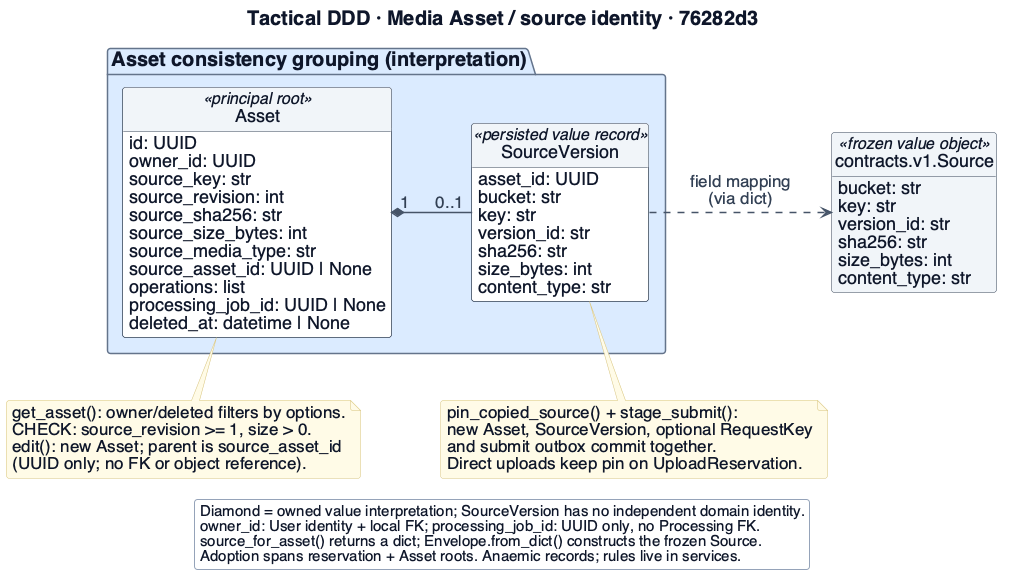

The diagram above was rendered by PlantUML. Its source (embedded in the PNG):
@startuml
!include _style.iuml
skinparam dpi 96
skinparam defaultFontSize 20
skinparam classAttributeFontSize 18
skinparam classStereotypeFontSize 16
skinparam ArrowFontSize 17
skinparam NoteFontSize 17
skinparam LegendFontSize 15
skinparam titleFontSize 20
skinparam nodesep 80
skinparam ranksep 60
hide circle
hide empty methods

top to bottom direction
title Tactical DDD · Media Asset / source identity · 76282d3
package "Asset consistency grouping (interpretation)" $MEDIA {
 class Asset <<principal root>> {
  id: UUID
  owner_id: UUID
  source_key: str
  source_revision: int
  source_sha256: str
  source_size_bytes: int
  source_media_type: str
  source_asset_id: UUID | None
  operations: list
  processing_job_id: UUID | None
  deleted_at: datetime | None
 }
 class SourceVersion <<persisted value record>> {
  asset_id: UUID
  bucket: str
  key: str
  version_id: str
  sha256: str
  size_bytes: int
  content_type: str
 }
 Asset "1" *-right- "0..1" SourceVersion
}
class "contracts.v1.Source" as Source <<frozen value object>> $INFRA {
 bucket: str
 key: str
 version_id: str
 sha256: str
 size_bytes: int
 content_type: str
}
SourceVersion ..right> Source : field mapping\n(via dict)
note bottom of Asset
  get_asset(): owner/deleted filters by options.
  CHECK: source_revision >= 1, size > 0.
  edit(): new Asset; parent is source_asset_id
  (UUID only; no FK or object reference).
end note
note bottom of SourceVersion
  pin_copied_source() + stage_submit():
  new Asset, SourceVersion, optional RequestKey
  and submit outbox commit together.
  Direct uploads keep pin on UploadReservation.
end note
legend bottom
  Diamond = owned value interpretation; SourceVersion has no independent domain identity.
  owner_id: User identity + local FK; processing_job_id: UUID only, no Processing FK.
  source_for_asset() returns a dict; Envelope.from_dict() constructs the frozen Source.
  Adoption spans reservation + Asset roots. Anaemic records; rules live in services.
endlegend

@enduml